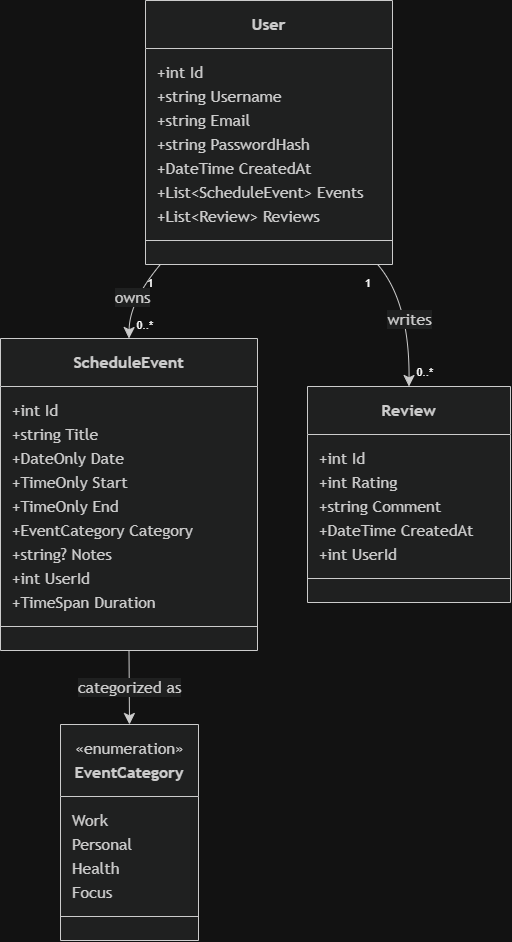

The diagram above was exported from draw.io. Its source (the exported page's mxGraphModel, read from the mxfile embedded in the PNG):
<mxGraphModel dx="1717" dy="945" grid="1" gridSize="10" guides="1" tooltips="1" connect="1" arrows="1" fold="1" page="1" pageScale="1" pageWidth="850" pageHeight="1100" math="0" shadow="0">
  <root>
    <mxCell id="0" />
    <mxCell id="1" parent="0" />
    <UserObject label="&lt;b&gt;User&lt;/b&gt;" mermaidId="n:User" mermaidBaseStyle="swimlane;html=1;fontStyle=1;fontSize=16;align=center;verticalAlign=middle;horizontal=1;childLayout=stackLayout;startSize=48;horizontalStack=0;resizeParent=1;resizeParentMax=0;resizeLast=0;collapsible=0;marginTop=12;marginBottom=12;stackSpacing=0;swimlaneFillColor=light-dark(#ECECFF,#1f2020);whiteSpace=wrap;fillColor=light-dark(#ECECFF,#1f2020);strokeColor=light-dark(#9370DB,#cccccc);fontColor=light-dark(#333333,#cccccc);fontFamily=Trebuchet MS,Verdana,Arial,sans-serif;" mermaidBaseValue="&lt;b&gt;User&lt;/b&gt;" id="2">
      <mxCell parent="1" style="swimlane;html=1;fontStyle=1;fontSize=16;align=center;verticalAlign=middle;horizontal=1;childLayout=stackLayout;startSize=48;horizontalStack=0;resizeParent=1;resizeParentMax=0;resizeLast=0;collapsible=0;marginTop=12;marginBottom=12;stackSpacing=0;swimlaneFillColor=light-dark(#ECECFF,#1f2020);whiteSpace=wrap;fillColor=light-dark(#ECECFF,#1f2020);strokeColor=light-dark(#9370DB,#cccccc);fontColor=light-dark(#333333,#cccccc);fontFamily=Trebuchet MS,Verdana,Arial,sans-serif;" vertex="1">
        <mxGeometry height="264" width="247" x="195" y="2100" as="geometry" />
      </mxCell>
    </UserObject>
    <mxCell id="3" parent="2" style="text;fontSize=16;strokeColor=none;fillColor=none;align=left;verticalAlign=middle;spacingLeft=10;spacingRight=12;spacingBottom=2;overflow=hidden;rotatable=0;points=[[0,0.5],[1,0.5]];portConstraint=eastwest;fontFamily=Trebuchet MS,Verdana,Arial,sans-serif;fontColor=light-dark(#333333,#cccccc);" value="+int Id" vertex="1">
      <mxGeometry height="24" width="247" y="60" as="geometry" />
    </mxCell>
    <mxCell id="4" parent="2" style="text;fontSize=16;strokeColor=none;fillColor=none;align=left;verticalAlign=middle;spacingLeft=10;spacingRight=12;spacingBottom=2;overflow=hidden;rotatable=0;points=[[0,0.5],[1,0.5]];portConstraint=eastwest;fontFamily=Trebuchet MS,Verdana,Arial,sans-serif;fontColor=light-dark(#333333,#cccccc);" value="+string Username" vertex="1">
      <mxGeometry height="24" width="247" y="84" as="geometry" />
    </mxCell>
    <mxCell id="5" parent="2" style="text;fontSize=16;strokeColor=none;fillColor=none;align=left;verticalAlign=middle;spacingLeft=10;spacingRight=12;spacingBottom=2;overflow=hidden;rotatable=0;points=[[0,0.5],[1,0.5]];portConstraint=eastwest;fontFamily=Trebuchet MS,Verdana,Arial,sans-serif;fontColor=light-dark(#333333,#cccccc);" value="+string Email" vertex="1">
      <mxGeometry height="24" width="247" y="108" as="geometry" />
    </mxCell>
    <mxCell id="6" parent="2" style="text;fontSize=16;strokeColor=none;fillColor=none;align=left;verticalAlign=middle;spacingLeft=10;spacingRight=12;spacingBottom=2;overflow=hidden;rotatable=0;points=[[0,0.5],[1,0.5]];portConstraint=eastwest;fontFamily=Trebuchet MS,Verdana,Arial,sans-serif;fontColor=light-dark(#333333,#cccccc);" value="+string PasswordHash" vertex="1">
      <mxGeometry height="24" width="247" y="132" as="geometry" />
    </mxCell>
    <mxCell id="7" parent="2" style="text;fontSize=16;strokeColor=none;fillColor=none;align=left;verticalAlign=middle;spacingLeft=10;spacingRight=12;spacingBottom=2;overflow=hidden;rotatable=0;points=[[0,0.5],[1,0.5]];portConstraint=eastwest;fontFamily=Trebuchet MS,Verdana,Arial,sans-serif;fontColor=light-dark(#333333,#cccccc);" value="+DateTime CreatedAt" vertex="1">
      <mxGeometry height="24" width="247" y="156" as="geometry" />
    </mxCell>
    <mxCell id="8" parent="2" style="text;fontSize=16;strokeColor=none;fillColor=none;align=left;verticalAlign=middle;spacingLeft=10;spacingRight=12;spacingBottom=2;overflow=hidden;rotatable=0;points=[[0,0.5],[1,0.5]];portConstraint=eastwest;fontFamily=Trebuchet MS,Verdana,Arial,sans-serif;fontColor=light-dark(#333333,#cccccc);" value="+List&lt;ScheduleEvent&gt; Events" vertex="1">
      <mxGeometry height="24" width="247" y="180" as="geometry" />
    </mxCell>
    <mxCell id="9" parent="2" style="text;fontSize=16;strokeColor=none;fillColor=none;align=left;verticalAlign=middle;spacingLeft=10;spacingRight=12;spacingBottom=2;overflow=hidden;rotatable=0;points=[[0,0.5],[1,0.5]];portConstraint=eastwest;fontFamily=Trebuchet MS,Verdana,Arial,sans-serif;fontColor=light-dark(#333333,#cccccc);" value="+List&lt;Review&gt; Reviews" vertex="1">
      <mxGeometry height="24" width="247" y="204" as="geometry" />
    </mxCell>
    <mxCell id="10" parent="2" style="line;strokeWidth=1;fillColor=none;spacingLeft=3;spacingRight=3;rotatable=0;points=[];strokeColor=inherit;" vertex="1">
      <mxGeometry height="24" width="247" y="228" as="geometry" />
    </mxCell>
    <UserObject label="&lt;b&gt;ScheduleEvent&lt;/b&gt;" mermaidId="n:ScheduleEvent" mermaidBaseStyle="swimlane;html=1;fontStyle=1;fontSize=16;align=center;verticalAlign=middle;horizontal=1;childLayout=stackLayout;startSize=48;horizontalStack=0;resizeParent=1;resizeParentMax=0;resizeLast=0;collapsible=0;marginTop=12;marginBottom=12;stackSpacing=0;swimlaneFillColor=light-dark(#ECECFF,#1f2020);whiteSpace=wrap;fillColor=light-dark(#ECECFF,#1f2020);strokeColor=light-dark(#9370DB,#cccccc);fontColor=light-dark(#333333,#cccccc);fontFamily=Trebuchet MS,Verdana,Arial,sans-serif;" mermaidBaseValue="&lt;b&gt;ScheduleEvent&lt;/b&gt;" id="11">
      <mxCell parent="1" style="swimlane;html=1;fontStyle=1;fontSize=16;align=center;verticalAlign=middle;horizontal=1;childLayout=stackLayout;startSize=48;horizontalStack=0;resizeParent=1;resizeParentMax=0;resizeLast=0;collapsible=0;marginTop=12;marginBottom=12;stackSpacing=0;swimlaneFillColor=light-dark(#ECECFF,#1f2020);whiteSpace=wrap;fillColor=light-dark(#ECECFF,#1f2020);strokeColor=light-dark(#9370DB,#cccccc);fontColor=light-dark(#333333,#cccccc);fontFamily=Trebuchet MS,Verdana,Arial,sans-serif;" vertex="1">
        <mxGeometry height="312" width="257" x="50" y="2438" as="geometry" />
      </mxCell>
    </UserObject>
    <mxCell id="12" parent="11" style="text;fontSize=16;strokeColor=none;fillColor=none;align=left;verticalAlign=middle;spacingLeft=10;spacingRight=12;spacingBottom=2;overflow=hidden;rotatable=0;points=[[0,0.5],[1,0.5]];portConstraint=eastwest;fontFamily=Trebuchet MS,Verdana,Arial,sans-serif;fontColor=light-dark(#333333,#cccccc);" value="+int Id" vertex="1">
      <mxGeometry height="24" width="257" y="60" as="geometry" />
    </mxCell>
    <mxCell id="13" parent="11" style="text;fontSize=16;strokeColor=none;fillColor=none;align=left;verticalAlign=middle;spacingLeft=10;spacingRight=12;spacingBottom=2;overflow=hidden;rotatable=0;points=[[0,0.5],[1,0.5]];portConstraint=eastwest;fontFamily=Trebuchet MS,Verdana,Arial,sans-serif;fontColor=light-dark(#333333,#cccccc);" value="+string Title" vertex="1">
      <mxGeometry height="24" width="257" y="84" as="geometry" />
    </mxCell>
    <mxCell id="14" parent="11" style="text;fontSize=16;strokeColor=none;fillColor=none;align=left;verticalAlign=middle;spacingLeft=10;spacingRight=12;spacingBottom=2;overflow=hidden;rotatable=0;points=[[0,0.5],[1,0.5]];portConstraint=eastwest;fontFamily=Trebuchet MS,Verdana,Arial,sans-serif;fontColor=light-dark(#333333,#cccccc);" value="+DateOnly Date" vertex="1">
      <mxGeometry height="24" width="257" y="108" as="geometry" />
    </mxCell>
    <mxCell id="15" parent="11" style="text;fontSize=16;strokeColor=none;fillColor=none;align=left;verticalAlign=middle;spacingLeft=10;spacingRight=12;spacingBottom=2;overflow=hidden;rotatable=0;points=[[0,0.5],[1,0.5]];portConstraint=eastwest;fontFamily=Trebuchet MS,Verdana,Arial,sans-serif;fontColor=light-dark(#333333,#cccccc);" value="+TimeOnly Start" vertex="1">
      <mxGeometry height="24" width="257" y="132" as="geometry" />
    </mxCell>
    <mxCell id="16" parent="11" style="text;fontSize=16;strokeColor=none;fillColor=none;align=left;verticalAlign=middle;spacingLeft=10;spacingRight=12;spacingBottom=2;overflow=hidden;rotatable=0;points=[[0,0.5],[1,0.5]];portConstraint=eastwest;fontFamily=Trebuchet MS,Verdana,Arial,sans-serif;fontColor=light-dark(#333333,#cccccc);" value="+TimeOnly End" vertex="1">
      <mxGeometry height="24" width="257" y="156" as="geometry" />
    </mxCell>
    <mxCell id="17" parent="11" style="text;fontSize=16;strokeColor=none;fillColor=none;align=left;verticalAlign=middle;spacingLeft=10;spacingRight=12;spacingBottom=2;overflow=hidden;rotatable=0;points=[[0,0.5],[1,0.5]];portConstraint=eastwest;fontFamily=Trebuchet MS,Verdana,Arial,sans-serif;fontColor=light-dark(#333333,#cccccc);" value="+EventCategory Category" vertex="1">
      <mxGeometry height="24" width="257" y="180" as="geometry" />
    </mxCell>
    <mxCell id="18" parent="11" style="text;fontSize=16;strokeColor=none;fillColor=none;align=left;verticalAlign=middle;spacingLeft=10;spacingRight=12;spacingBottom=2;overflow=hidden;rotatable=0;points=[[0,0.5],[1,0.5]];portConstraint=eastwest;fontFamily=Trebuchet MS,Verdana,Arial,sans-serif;fontColor=light-dark(#333333,#cccccc);" value="+string? Notes" vertex="1">
      <mxGeometry height="24" width="257" y="204" as="geometry" />
    </mxCell>
    <mxCell id="19" parent="11" style="text;fontSize=16;strokeColor=none;fillColor=none;align=left;verticalAlign=middle;spacingLeft=10;spacingRight=12;spacingBottom=2;overflow=hidden;rotatable=0;points=[[0,0.5],[1,0.5]];portConstraint=eastwest;fontFamily=Trebuchet MS,Verdana,Arial,sans-serif;fontColor=light-dark(#333333,#cccccc);" value="+int UserId" vertex="1">
      <mxGeometry height="24" width="257" y="228" as="geometry" />
    </mxCell>
    <mxCell id="20" parent="11" style="text;fontSize=16;strokeColor=none;fillColor=none;align=left;verticalAlign=middle;spacingLeft=10;spacingRight=12;spacingBottom=2;overflow=hidden;rotatable=0;points=[[0,0.5],[1,0.5]];portConstraint=eastwest;fontFamily=Trebuchet MS,Verdana,Arial,sans-serif;fontColor=light-dark(#333333,#cccccc);" value="+TimeSpan Duration" vertex="1">
      <mxGeometry height="24" width="257" y="252" as="geometry" />
    </mxCell>
    <mxCell id="21" parent="11" style="line;strokeWidth=1;fillColor=none;spacingLeft=3;spacingRight=3;rotatable=0;points=[];strokeColor=inherit;" vertex="1">
      <mxGeometry height="24" width="257" y="276" as="geometry" />
    </mxCell>
    <UserObject label="&lt;b&gt;Review&lt;/b&gt;" mermaidId="n:Review" mermaidBaseStyle="swimlane;html=1;fontStyle=1;fontSize=16;align=center;verticalAlign=middle;horizontal=1;childLayout=stackLayout;startSize=48;horizontalStack=0;resizeParent=1;resizeParentMax=0;resizeLast=0;collapsible=0;marginTop=12;marginBottom=12;stackSpacing=0;swimlaneFillColor=light-dark(#ECECFF,#1f2020);whiteSpace=wrap;fillColor=light-dark(#ECECFF,#1f2020);strokeColor=light-dark(#9370DB,#cccccc);fontColor=light-dark(#333333,#cccccc);fontFamily=Trebuchet MS,Verdana,Arial,sans-serif;" mermaidBaseValue="&lt;b&gt;Review&lt;/b&gt;" id="22">
      <mxCell parent="1" style="swimlane;html=1;fontStyle=1;fontSize=16;align=center;verticalAlign=middle;horizontal=1;childLayout=stackLayout;startSize=48;horizontalStack=0;resizeParent=1;resizeParentMax=0;resizeLast=0;collapsible=0;marginTop=12;marginBottom=12;stackSpacing=0;swimlaneFillColor=light-dark(#ECECFF,#1f2020);whiteSpace=wrap;fillColor=light-dark(#ECECFF,#1f2020);strokeColor=light-dark(#9370DB,#cccccc);fontColor=light-dark(#333333,#cccccc);fontFamily=Trebuchet MS,Verdana,Arial,sans-serif;" vertex="1">
        <mxGeometry height="216" width="203" x="357" y="2486" as="geometry" />
      </mxCell>
    </UserObject>
    <mxCell id="23" parent="22" style="text;fontSize=16;strokeColor=none;fillColor=none;align=left;verticalAlign=middle;spacingLeft=10;spacingRight=12;spacingBottom=2;overflow=hidden;rotatable=0;points=[[0,0.5],[1,0.5]];portConstraint=eastwest;fontFamily=Trebuchet MS,Verdana,Arial,sans-serif;fontColor=light-dark(#333333,#cccccc);" value="+int Id" vertex="1">
      <mxGeometry height="24" width="203" y="60" as="geometry" />
    </mxCell>
    <mxCell id="24" parent="22" style="text;fontSize=16;strokeColor=none;fillColor=none;align=left;verticalAlign=middle;spacingLeft=10;spacingRight=12;spacingBottom=2;overflow=hidden;rotatable=0;points=[[0,0.5],[1,0.5]];portConstraint=eastwest;fontFamily=Trebuchet MS,Verdana,Arial,sans-serif;fontColor=light-dark(#333333,#cccccc);" value="+int Rating" vertex="1">
      <mxGeometry height="24" width="203" y="84" as="geometry" />
    </mxCell>
    <mxCell id="25" parent="22" style="text;fontSize=16;strokeColor=none;fillColor=none;align=left;verticalAlign=middle;spacingLeft=10;spacingRight=12;spacingBottom=2;overflow=hidden;rotatable=0;points=[[0,0.5],[1,0.5]];portConstraint=eastwest;fontFamily=Trebuchet MS,Verdana,Arial,sans-serif;fontColor=light-dark(#333333,#cccccc);" value="+string Comment" vertex="1">
      <mxGeometry height="24" width="203" y="108" as="geometry" />
    </mxCell>
    <mxCell id="26" parent="22" style="text;fontSize=16;strokeColor=none;fillColor=none;align=left;verticalAlign=middle;spacingLeft=10;spacingRight=12;spacingBottom=2;overflow=hidden;rotatable=0;points=[[0,0.5],[1,0.5]];portConstraint=eastwest;fontFamily=Trebuchet MS,Verdana,Arial,sans-serif;fontColor=light-dark(#333333,#cccccc);" value="+DateTime CreatedAt" vertex="1">
      <mxGeometry height="24" width="203" y="132" as="geometry" />
    </mxCell>
    <mxCell id="27" parent="22" style="text;fontSize=16;strokeColor=none;fillColor=none;align=left;verticalAlign=middle;spacingLeft=10;spacingRight=12;spacingBottom=2;overflow=hidden;rotatable=0;points=[[0,0.5],[1,0.5]];portConstraint=eastwest;fontFamily=Trebuchet MS,Verdana,Arial,sans-serif;fontColor=light-dark(#333333,#cccccc);" value="+int UserId" vertex="1">
      <mxGeometry height="24" width="203" y="156" as="geometry" />
    </mxCell>
    <mxCell id="28" parent="22" style="line;strokeWidth=1;fillColor=none;spacingLeft=3;spacingRight=3;rotatable=0;points=[];strokeColor=inherit;" vertex="1">
      <mxGeometry height="24" width="203" y="180" as="geometry" />
    </mxCell>
    <UserObject label="&lt;b&gt;EventCategory&lt;/b&gt;" mermaidId="n:EventCategory" mermaidBaseStyle="swimlane;html=1;fontStyle=1;fontSize=16;align=center;verticalAlign=middle;horizontal=1;childLayout=stackLayout;startSize=72;horizontalStack=0;resizeParent=1;resizeParentMax=0;resizeLast=0;collapsible=0;marginTop=12;marginBottom=12;stackSpacing=0;swimlaneFillColor=light-dark(#ECECFF,#1f2020);whiteSpace=wrap;spacingTop=24;fillColor=light-dark(#ECECFF,#1f2020);strokeColor=light-dark(#9370DB,#cccccc);fontColor=light-dark(#333333,#cccccc);fontFamily=Trebuchet MS,Verdana,Arial,sans-serif;" mermaidBaseValue="&lt;b&gt;EventCategory&lt;/b&gt;" id="29">
      <mxCell parent="1" style="swimlane;html=1;fontStyle=1;fontSize=16;align=center;verticalAlign=middle;horizontal=1;childLayout=stackLayout;startSize=72;horizontalStack=0;resizeParent=1;resizeParentMax=0;resizeLast=0;collapsible=0;marginTop=12;marginBottom=12;stackSpacing=0;swimlaneFillColor=light-dark(#ECECFF,#1f2020);whiteSpace=wrap;spacingTop=24;fillColor=light-dark(#ECECFF,#1f2020);strokeColor=light-dark(#9370DB,#cccccc);fontColor=light-dark(#333333,#cccccc);fontFamily=Trebuchet MS,Verdana,Arial,sans-serif;" vertex="1">
        <mxGeometry height="216" width="138" x="110" y="2824" as="geometry" />
      </mxCell>
    </UserObject>
    <mxCell id="30" parent="29" style="text;html=1;strokeColor=none;fillColor=none;align=center;verticalAlign=middle;fontSize=16;movable=0;resizable=0;rotatable=0;points=[];fontFamily=Trebuchet MS,Verdana,Arial,sans-serif;fontColor=light-dark(#333333,#cccccc);" value="«enumeration»" vertex="1">
      <mxGeometry height="24" width="138" y="12" as="geometry" />
    </mxCell>
    <mxCell id="31" parent="29" style="text;fontSize=16;strokeColor=none;fillColor=none;align=left;verticalAlign=middle;spacingLeft=10;spacingRight=12;spacingBottom=2;overflow=hidden;rotatable=0;points=[[0,0.5],[1,0.5]];portConstraint=eastwest;fontFamily=Trebuchet MS,Verdana,Arial,sans-serif;fontColor=light-dark(#333333,#cccccc);" value="Work" vertex="1">
      <mxGeometry height="24" width="138" y="84" as="geometry" />
    </mxCell>
    <mxCell id="32" parent="29" style="text;fontSize=16;strokeColor=none;fillColor=none;align=left;verticalAlign=middle;spacingLeft=10;spacingRight=12;spacingBottom=2;overflow=hidden;rotatable=0;points=[[0,0.5],[1,0.5]];portConstraint=eastwest;fontFamily=Trebuchet MS,Verdana,Arial,sans-serif;fontColor=light-dark(#333333,#cccccc);" value="Personal" vertex="1">
      <mxGeometry height="24" width="138" y="108" as="geometry" />
    </mxCell>
    <mxCell id="33" parent="29" style="text;fontSize=16;strokeColor=none;fillColor=none;align=left;verticalAlign=middle;spacingLeft=10;spacingRight=12;spacingBottom=2;overflow=hidden;rotatable=0;points=[[0,0.5],[1,0.5]];portConstraint=eastwest;fontFamily=Trebuchet MS,Verdana,Arial,sans-serif;fontColor=light-dark(#333333,#cccccc);" value="Health" vertex="1">
      <mxGeometry height="24" width="138" y="132" as="geometry" />
    </mxCell>
    <mxCell id="34" parent="29" style="text;fontSize=16;strokeColor=none;fillColor=none;align=left;verticalAlign=middle;spacingLeft=10;spacingRight=12;spacingBottom=2;overflow=hidden;rotatable=0;points=[[0,0.5],[1,0.5]];portConstraint=eastwest;fontFamily=Trebuchet MS,Verdana,Arial,sans-serif;fontColor=light-dark(#333333,#cccccc);" value="Focus" vertex="1">
      <mxGeometry height="24" width="138" y="156" as="geometry" />
    </mxCell>
    <mxCell id="35" parent="29" style="line;strokeWidth=1;fillColor=none;spacingLeft=3;spacingRight=3;rotatable=0;points=[];strokeColor=inherit;" vertex="1">
      <mxGeometry height="24" width="138" y="180" as="geometry" />
    </mxCell>
    <UserObject label="owns" mermaidId="e:User-&gt;ScheduleEvent#0" mermaidBaseStyle="curved=1;startArrow=none;endArrow=classic;endSize=9;strokeColor=light-dark(#333333,#cccccc);html=1;fontSize=16;labelBackgroundColor=light-dark(#ECECFF,#1f2020);fontFamily=Trebuchet MS,Verdana,Arial,sans-serif;fontColor=light-dark(#333333,#cccccc);exitX=0.06;exitY=1;entryX=0.5;entryY=0;" mermaidBaseValue="owns" id="36">
      <mxCell edge="1" parent="1" source="2" style="curved=1;startArrow=none;endArrow=classic;endSize=9;strokeColor=light-dark(#333333,#cccccc);html=1;fontSize=16;labelBackgroundColor=light-dark(#ECECFF,#1f2020);fontFamily=Trebuchet MS,Verdana,Arial,sans-serif;fontColor=light-dark(#333333,#cccccc);exitX=0.06;exitY=1;entryX=0.5;entryY=0;rounded=0;" target="11">
        <mxGeometry relative="1" as="geometry">
          <Array as="points">
            <mxPoint x="179" y="2401" />
          </Array>
        </mxGeometry>
      </mxCell>
    </UserObject>
    <mxCell id="37" parent="36" style="edgeLabel;resizable=0;labelBackgroundColor=none;fontSize=11;spacing=8;align=right;verticalAlign=top;" value="1" vertex="1">
      <mxGeometry relative="1" x="-1" as="geometry" />
    </mxCell>
    <mxCell id="38" parent="36" style="edgeLabel;resizable=0;labelBackgroundColor=none;fontSize=11;spacing=8;align=left;verticalAlign=bottom;" value="0..*" vertex="1">
      <mxGeometry relative="1" x="1" as="geometry" />
    </mxCell>
    <UserObject label="writes" mermaidId="e:User-&gt;Review#0" mermaidBaseStyle="curved=1;startArrow=none;endArrow=classic;endSize=9;strokeColor=light-dark(#333333,#cccccc);html=1;fontSize=16;labelBackgroundColor=light-dark(#ECECFF,#1f2020);fontFamily=Trebuchet MS,Verdana,Arial,sans-serif;fontColor=light-dark(#333333,#cccccc);exitX=0.94;exitY=1;entryX=0.5;entryY=0;" mermaidBaseValue="writes" id="39">
      <mxCell edge="1" parent="1" source="2" style="curved=1;startArrow=none;endArrow=classic;endSize=9;strokeColor=light-dark(#333333,#cccccc);html=1;fontSize=16;labelBackgroundColor=light-dark(#ECECFF,#1f2020);fontFamily=Trebuchet MS,Verdana,Arial,sans-serif;fontColor=light-dark(#333333,#cccccc);exitX=0.94;exitY=1;entryX=0.5;entryY=0;rounded=0;" target="22">
        <mxGeometry relative="1" as="geometry">
          <Array as="points">
            <mxPoint x="459" y="2401" />
          </Array>
        </mxGeometry>
      </mxCell>
    </UserObject>
    <mxCell id="40" parent="39" style="edgeLabel;resizable=0;labelBackgroundColor=none;fontSize=11;spacing=8;align=right;verticalAlign=top;" value="1" vertex="1">
      <mxGeometry relative="1" x="-1" as="geometry" />
    </mxCell>
    <mxCell id="41" parent="39" style="edgeLabel;resizable=0;labelBackgroundColor=none;fontSize=11;spacing=8;align=left;verticalAlign=bottom;" value="0..*" vertex="1">
      <mxGeometry relative="1" x="1" as="geometry" />
    </mxCell>
    <UserObject label="categorized as" mermaidId="e:ScheduleEvent-&gt;EventCategory#0" mermaidBaseStyle="curved=1;startArrow=none;endArrow=classic;endSize=9;strokeColor=light-dark(#333333,#cccccc);html=1;fontSize=16;labelBackgroundColor=light-dark(#ECECFF,#1f2020);fontFamily=Trebuchet MS,Verdana,Arial,sans-serif;fontColor=light-dark(#333333,#cccccc);exitX=0.5;exitY=1;entryX=0.5;entryY=0;" mermaidBaseValue="categorized as" id="42">
      <mxCell edge="1" parent="1" source="11" style="curved=1;startArrow=none;endArrow=classic;endSize=9;strokeColor=light-dark(#333333,#cccccc);html=1;fontSize=16;labelBackgroundColor=light-dark(#ECECFF,#1f2020);fontFamily=Trebuchet MS,Verdana,Arial,sans-serif;fontColor=light-dark(#333333,#cccccc);exitX=0.5;exitY=1;entryX=0.5;entryY=0;rounded=0;" target="29">
        <mxGeometry relative="1" as="geometry">
          <Array as="points" />
        </mxGeometry>
      </mxCell>
    </UserObject>
  </root>
</mxGraphModel>